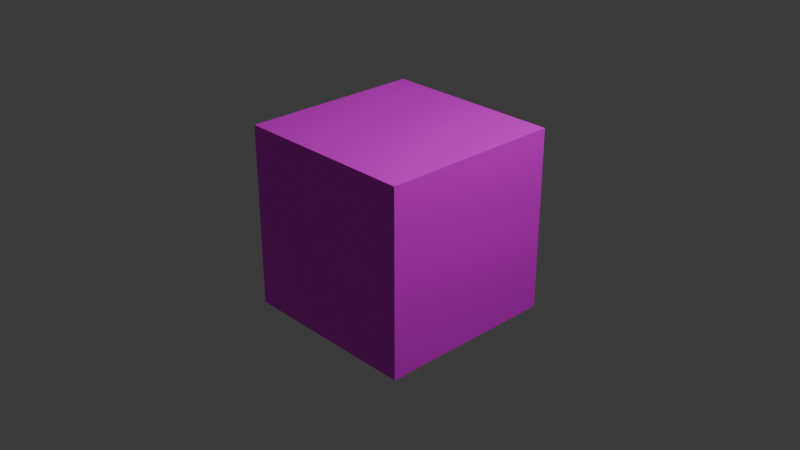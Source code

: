 # Source: Box1.blend  (saved by Blender 5.2.45; exported with 4.5.12 LTS)
import bpy
from mathutils import Matrix  # noqa: F401  (used for matrix-valued properties, if any)

bpy.ops.wm.read_factory_settings(use_empty=True)
scene = bpy.context.scene
scene.name = 'Scene'

# ---- collections
col_collection = bpy.data.collections.new('Collection'); scene.collection.children.link(col_collection)

# ---- images (referenced by path relative to the original .blend; pixels are not part of the script)
import os
ASSET_DIR = os.environ.get("B2B_ASSET_DIR", "")  # directory of the original .blend (textures are referenced by path, not embedded)
HERE = os.path.dirname(os.path.abspath(__file__))  # packed textures are extracted next to this script under _unpacked/

def load_image(name, relpath, width, height, colorspace="sRGB"):
    """Load a texture the original file referenced (path relative to the .blend, or extracted next to this script)."""
    p = next((c for c in (os.path.join(HERE, relpath), os.path.join(ASSET_DIR, relpath)) if relpath and os.path.exists(c)), "")
    if p:
        img = bpy.data.images.load(p, check_existing=True)
        img.name = name
    else:  # same state as the original file: an image datablock whose file is absent (Cycles renders it pink)
        img = bpy.data.images.new(name, width, height)
        img.source = "FILE"
        img.filepath = "//" + (relpath or name)
    img.colorspace_settings.name = colorspace
    return img
img_box1texture = load_image('Box1Texture', 'Box1Texture.png', 1024, 1024, 'sRGB')

# ---- materials (node trees are filled in below, after node groups)
mat_material = bpy.data.materials.new('Material')
mat_material.alpha_threshold = 0.0
mat_material.use_backface_culling_lightprobe_volume = False
mat_material.roughness = 0.5
mat_material.line_color = (0.0, 0.0, 0.0, 1.0)

# ---- material node trees
mat_material.use_nodes = True; mat_material.node_tree.nodes.clear()
_N = mat_material.node_tree.nodes; _L = mat_material.node_tree.links
n0 = _N.new('ShaderNodeOutputMaterial'); n0.name = 'Material Output'; n0.location = (200, 100)
n1 = _N.new('ShaderNodeBsdfPrincipled'); n1.name = 'Principled BSDF'; n1.location = (-200, 100)
n1.inputs[10].default_value = 0.005
n2 = _N.new('ShaderNodeTexImage'); n2.name = 'Image Texture'; n2.location = (-490, 80)
n2.image = img_box1texture
_L.new(n1.outputs[0], n0.inputs[0])
_L.new(n2.outputs[0], n1.inputs[0])
n0.is_active_output = True

# ---- world
world_world = bpy.data.worlds.new('World'); scene.world = world_world
world_world.use_nodes = True; world_world.node_tree.nodes.clear()
_N = world_world.node_tree.nodes; _L = world_world.node_tree.links
n0 = _N.new('ShaderNodeOutputWorld'); n0.name = 'World Output'; n0.location = (200, 100)
n1 = _N.new('ShaderNodeBackground'); n1.name = 'Background'; n1.location = (-200, 100)
n1.inputs[0].default_value = (0.05088, 0.05088, 0.05088, 1.0)
_L.new(n1.outputs[0], n0.inputs[0])
n0.is_active_output = True
world_world.color = (0.05088, 0.05088, 0.05088)
world_world.sun_shadow_jitter_overblur = 0.0

# ---- cameras
cam_camera = bpy.data.cameras.new('Camera')
cam_camera.clip_end = 100.0
cam_camera.ortho_scale = 7.314

# ---- lights
light_light = bpy.data.lights.new('Light', 'POINT')
light_light.energy = 1000.0
light_light.shadow_soft_size = 0.1

# ---- meshes
me_cube = bpy.data.meshes.new('Cube')
me_cube.from_pydata([(1.0, 1.0, 1.0), (1.0, 1.0, -1.0), (1.0, -1.0, 1.0), (1.0, -1.0, -1.0), (-1.0, 1.0, 1.0), (-1.0, 1.0, -1.0), (-1.0, -1.0, 1.0), (-1.0, -1.0, -1.0)], [], [(0, 4, 6, 2), (3, 2, 6, 7), (7, 6, 4, 5), (5, 1, 3, 7), (1, 0, 2, 3), (5, 4, 0, 1)])
_uv = me_cube.uv_layers.new(name='UVMap')
_uv.uv.foreach_set('vector', [0.625, 0.5, 0.875, 0.5, 0.875, 0.75, 0.625, 0.75, 0.375, 0.75, 0.625, 0.75, 0.625, 1.0, 0.375, 1.0, 0.375, 0.0, 0.625, 0.0, 0.625, 0.25, 0.375, 0.25, 0.125, 0.5, 0.375, 0.5, 0.375, 0.75, 0.125, 0.75, 0.375, 0.5, 0.625, 0.5, 0.625, 0.75, 0.375, 0.75, 0.375, 0.25, 0.625, 0.25, 0.625, 0.5, 0.375, 0.5])
me_cube.materials.append(mat_material)
me_cube.use_mirror_vertex_groups = False
me_cube.use_paint_bone_selection = False
me_cube.use_paint_mask = True
me_cube.update()

# ---- objects
ob_cube = bpy.data.objects.new('Cube', me_cube)
ob_light = bpy.data.objects.new('Light', light_light)
ob_camera = bpy.data.objects.new('Camera', cam_camera)

# ---- transforms, parenting, visibility, modifiers, constraints
ob_cube.location = (0.0, 0.0, 0.0)
ob_cube.lock_rotations_4d = False
ob_cube.empty_display_type = 'ARROWS'
ob_cube.lineart.crease_threshold = 0.0
ob_light.location = (4.076, 1.005, 5.904)
ob_light.rotation_euler = (0.6503, 0.05522, 1.866)
ob_light.lock_rotations_4d = False
ob_light.empty_display_type = 'ARROWS'
ob_light.color = (0.0, 0.0, 0.0, 0.0)
ob_light.lineart.crease_threshold = 0.0
ob_camera.location = (7.359, -6.926, 4.958)
ob_camera.rotation_euler = (1.109, 0.0, 0.8149)
ob_camera.lock_rotations_4d = False
ob_camera.empty_display_type = 'ARROWS'
ob_camera.color = (0.0, 0.0, 0.0, 0.0)
ob_camera.display_type = 'WIRE'
ob_camera.lineart.crease_threshold = 0.0

# ---- collection membership
col_collection.objects.link(ob_cube)
col_collection.objects.link(ob_light)
col_collection.objects.link(ob_camera)

# ---- scene / render settings (as saved in the file)
scene.camera = ob_camera
scene.frame_start = 1; scene.frame_end = 250; scene.frame_set(1)
scene.render.engine = 'BLENDER_EEVEE_NEXT'
scene.render.bake_bias = 0.0
scene.render.bake_samples = 0
scene.render.compositor_device = 'GPU'
scene.eevee.use_volume_custom_range = False
scene.eevee.fast_gi_thickness_near = 0.1
scene.eevee.fast_gi_thickness_far = 0.0
scene.eevee.ray_tracing_options.screen_trace_thickness = 0.1
bpy.context.view_layer.update()
